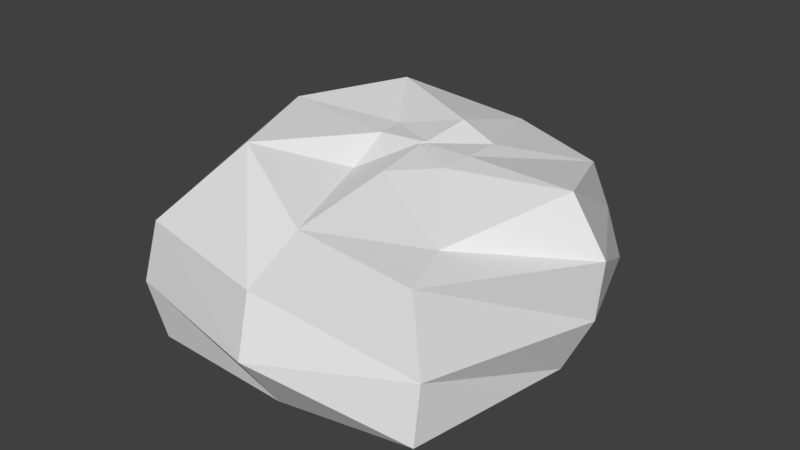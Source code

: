 # Source: Test_Cave.blend  (saved by Blender 2.77.0; exported with 4.5.12 LTS)
import bpy
from mathutils import Matrix  # noqa: F401  (used for matrix-valued properties, if any)

bpy.ops.wm.read_factory_settings(use_empty=True)
scene = bpy.context.scene
scene.name = 'Scene'

# ---- collections
col_collection_1 = bpy.data.collections.new('Collection 1'); scene.collection.children.link(col_collection_1)

# ---- world
world_world = bpy.data.worlds.new('World'); scene.world = world_world
world_world.color = (0.05088, 0.05088, 0.05088)
world_world.use_sun_shadow = False
world_world.sun_shadow_jitter_overblur = 0.0
world_world.cycles.sampling_method = 'MANUAL'

# ---- meshes
me_plane = bpy.data.meshes.new('Plane')
me_plane.from_pydata([(-1.0, -1.246, 0.0), (0.8484, -1.128, 0.0), (-1.0, 1.0, 0.0), (0.6857, 1.048, 0.0), (0.0, -1.286, 0.0), (0.3636, 1.29, 0.0), (-1.41, 0.0, 0.0), (1.045, 0.0, 0.0), (0.0, 0.0, 0.0), (-0.2973, -0.2973, 1.011), (0.3102, -0.201, 1.151), (-0.3729, 0.2171, 1.124), (0.2973, 0.2973, 1.133), (-0.01612, -0.3601, 1.092), (0.03805, 0.3439, 1.209), (-0.3283, 0.0, 1.139), (0.3283, 0.0, 1.163), (0.8012, -1.085, 0.9381), (1.274, 0.0, 0.8008), (-1.0, -1.246, 0.8008), (0.0, -1.461, 0.8008), (0.6871, 1.067, 0.5436), (-1.41, 0.0, 0.8008), (-0.8854, 0.7732, 0.8008), (0.2669, 1.231, 0.5316), (0.6714, -0.7109, 0.9571), (-0.7358, -0.7358, 1.201), (-1.038, 0.0, 1.201), (-0.7358, 0.7358, 1.201), (1.038, 0.0, 1.152), (-0.06441, -1.013, 0.9571), (0.7358, 0.7358, 0.994), (0.0, 1.038, 0.994), (1.236, 0.00611, 0.4037), (0.001723, -1.559, 0.4037), (0.7845, 1.111, 0.1891), (0.2603, 1.388, 0.18), (0.8643, -1.092, 0.4037), (-1.062, -1.32, 0.4037), (-1.499, 0.00611, 0.4037), (-0.7992, 0.9494, 0.4037), (-0.02043, -0.02043, 1.149), (0.02131, -0.01381, 1.154), (-0.0186, 0.01492, 1.158), (0.02043, 0.02043, 1.153), (-0.005318, -0.02474, 1.154), (0.002614, 0.02363, 1.158), (-0.02255, 0.0, 1.153), (0.02255, 0.0, 1.155)], [], [(8, 7, 3, 5), (6, 8, 5, 2), (0, 4, 8, 6), (4, 1, 7, 8), (29, 25, 10, 16), (30, 26, 9, 13), (31, 29, 16, 12), (26, 27, 15, 9), (27, 28, 11, 15), (32, 31, 12, 14), (28, 32, 14, 11), (25, 30, 13, 10), (37, 34, 20, 17), (40, 36, 24, 23), (17, 20, 30, 25), (39, 40, 23, 22), (38, 39, 22, 19), (35, 33, 18, 21), (34, 38, 19, 20), (33, 37, 17, 18), (23, 24, 32, 28), (24, 21, 31, 32), (22, 23, 28, 27), (19, 22, 27, 26), (21, 18, 29, 31), (20, 19, 26, 30), (18, 17, 25, 29), (7, 1, 37, 33), (4, 0, 38, 34), (3, 7, 33, 35), (0, 6, 39, 38), (6, 2, 40, 39), (2, 5, 36, 40), (1, 4, 34, 37), (9, 15, 47, 41), (16, 10, 42, 48), (14, 12, 44, 46), (11, 14, 46, 43), (10, 13, 45, 42), (15, 11, 43, 47), (13, 9, 41, 45), (12, 16, 48, 44), (47, 43, 46, 44, 48, 42, 45, 41)])
me_plane.use_remesh_preserve_volume = False
me_plane.use_remesh_preserve_attributes = False
me_plane.use_mirror_vertex_groups = False
me_plane.auto_texspace = False
me_plane.update()
me_cube_003 = bpy.data.meshes.new('Cube.003')
me_cube_003.from_pydata([], [], [])
me_cube_003.use_remesh_preserve_volume = False
me_cube_003.use_remesh_preserve_attributes = False
me_cube_003.use_mirror_vertex_groups = False
me_cube_003.update()

# ---- objects
ob_plane = bpy.data.objects.new('Plane', me_plane)
ob_cube_001 = bpy.data.objects.new('Cube.001', me_cube_003)

# ---- transforms, parenting, visibility, modifiers, constraints
ob_plane.location = (0.0, 0.0, 0.0)
ob_plane.scale = (3.118, 3.118, 3.118)
ob_plane.show_texture_space = True
ob_plane.lineart.crease_threshold = 0.0
ob_cube_001.location = (0.0, 0.0, 0.0)
ob_cube_001.lineart.crease_threshold = 0.0

# ---- collection membership
col_collection_1.objects.link(ob_plane)
col_collection_1.objects.link(ob_cube_001)

# ---- scene / render settings (as saved in the file)
scene.frame_start = 1; scene.frame_end = 250; scene.frame_set(1)
scene.render.engine = 'BLENDER_EEVEE_NEXT'
scene.render.resolution_percentage = 50
scene.render.dither_intensity = 0.0
scene.cycles.use_denoising = False
scene.cycles.samples = 128
scene.cycles.sampling_pattern = 'TABULATED_SOBOL'
scene.cycles.light_sampling_threshold = 0.0
scene.cycles.use_adaptive_sampling = False
scene.cycles.use_light_tree = False
scene.cycles.blur_glossy = 0.0
scene.cycles.sample_clamp_indirect = 0.0
scene.view_settings.view_transform = 'Standard'
bpy.context.view_layer.update()

# ---- added for rendering (the .blend has no active camera and no usable light): camera, sun
cam_auto = bpy.data.cameras.new('AutoCamera')
cam_auto.lens = 50.0
cam_auto.sensor_width = 36.0
cam_auto.clip_end = 1000.0
ob_auto_camera = bpy.data.objects.new('AutoCamera', cam_auto)
scene.collection.objects.link(ob_auto_camera)
ob_auto_camera.location = (11.8335, -14.8887, 11.6327)
ob_auto_camera.rotation_euler = (1.09748, -7.21219e-08, 0.694738)
scene.camera = ob_auto_camera
light_auto_sun = bpy.data.lights.new('AutoSun', 'SUN')
light_auto_sun.energy = 3.0
light_auto_sun.angle = 0.0523599
ob_auto_sun = bpy.data.objects.new('AutoSun', light_auto_sun)
scene.collection.objects.link(ob_auto_sun)
ob_auto_sun.rotation_euler = (0.872665, 0.174533, 0.523599)
bpy.context.view_layer.update()
